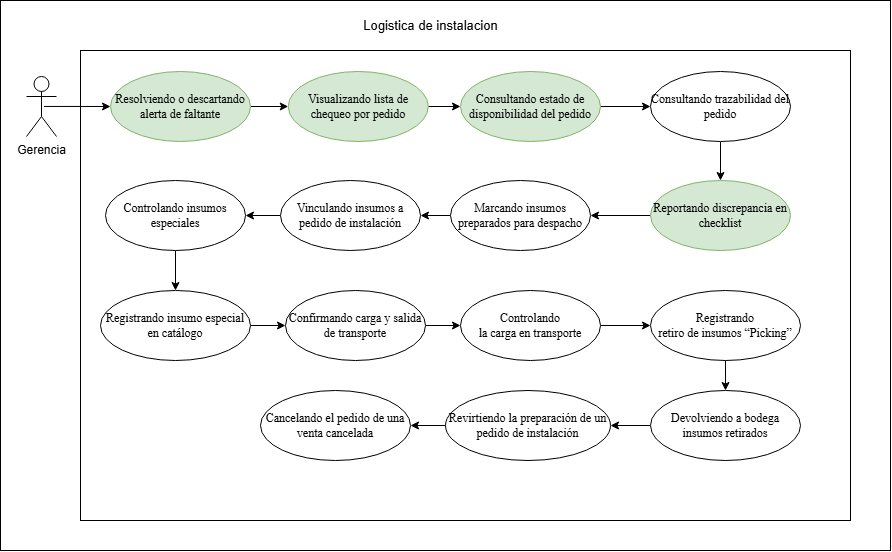

The diagram above was exported from draw.io. Its source (the exported page's mxGraphModel, read from the mxfile embedded in the PNG):
<mxGraphModel dx="1841" dy="597" grid="1" gridSize="10" guides="1" tooltips="1" connect="1" arrows="1" fold="1" page="1" pageScale="1" pageWidth="827" pageHeight="1169" math="0" shadow="0">
  <root>
    <mxCell id="0" />
    <mxCell id="1" parent="0" />
    <mxCell id="0vu1UZZhc-nhGhQkYdkN-12" parent="1" style="rounded=0;whiteSpace=wrap;html=1;" value="" vertex="1">
      <mxGeometry height="550" width="890" x="-550" y="560" as="geometry" />
    </mxCell>
    <mxCell id="0vu1UZZhc-nhGhQkYdkN-13" parent="1" style="rounded=0;whiteSpace=wrap;html=1;" value="" vertex="1">
      <mxGeometry height="470" width="770" x="-470" y="610" as="geometry" />
    </mxCell>
    <mxCell id="0vu1UZZhc-nhGhQkYdkN-26" edge="1" parent="1" source="0vu1UZZhc-nhGhQkYdkN-27" style="rounded=0;orthogonalLoop=1;jettySize=auto;html=1;entryX=0;entryY=0.5;entryDx=0;entryDy=0;exitX=0.586;exitY=0.499;exitDx=0;exitDy=0;exitPerimeter=0;" target="0vu1UZZhc-nhGhQkYdkN-32">
      <mxGeometry relative="1" as="geometry">
        <mxPoint x="-510" y="670" as="sourcePoint" />
        <mxPoint x="-420" y="665" as="targetPoint" />
      </mxGeometry>
    </mxCell>
    <mxCell id="0vu1UZZhc-nhGhQkYdkN-27" parent="1" style="shape=umlActor;verticalLabelPosition=bottom;verticalAlign=top;html=1;" value="Gerencia" vertex="1">
      <mxGeometry height="60" width="30" x="-524" y="636" as="geometry" />
    </mxCell>
    <mxCell id="0vu1UZZhc-nhGhQkYdkN-28" parent="1" style="text;html=1;whiteSpace=wrap;align=center;verticalAlign=middle;rounded=0;" value="&lt;font style=&quot;font-size: 13px;&quot;&gt;Logistica de instalacion&lt;/font&gt;" vertex="1">
      <mxGeometry height="30" width="144.5" x="-192.25" y="570" as="geometry" />
    </mxCell>
    <mxCell id="0vu1UZZhc-nhGhQkYdkN-44" edge="1" parent="1" source="0vu1UZZhc-nhGhQkYdkN-32" style="edgeStyle=orthogonalEdgeStyle;rounded=0;orthogonalLoop=1;jettySize=auto;html=1;" target="0vu1UZZhc-nhGhQkYdkN-33" value="">
      <mxGeometry relative="1" as="geometry" />
    </mxCell>
    <mxCell id="0vu1UZZhc-nhGhQkYdkN-32" parent="1" style="ellipse;whiteSpace=wrap;html=1;fillColor=#d5e8d4;strokeColor=#82b366;" value="&lt;span style=&quot;font-family: &amp;quot;Times New Roman&amp;quot;, serif; white-space: pre-wrap; color: rgb(0, 0, 0);&quot;&gt;Resolviendo o descartando alerta de faltante&lt;/span&gt;" vertex="1">
      <mxGeometry height="70" width="140" x="-440" y="631" as="geometry" />
    </mxCell>
    <mxCell id="0vu1UZZhc-nhGhQkYdkN-45" edge="1" parent="1" source="0vu1UZZhc-nhGhQkYdkN-33" style="edgeStyle=orthogonalEdgeStyle;rounded=0;orthogonalLoop=1;jettySize=auto;html=1;" target="0vu1UZZhc-nhGhQkYdkN-34" value="">
      <mxGeometry relative="1" as="geometry" />
    </mxCell>
    <mxCell id="0vu1UZZhc-nhGhQkYdkN-33" parent="1" style="ellipse;whiteSpace=wrap;html=1;fillColor=#d5e8d4;strokeColor=#82b366;" value="&lt;span style=&quot;font-family: &amp;quot;Times New Roman&amp;quot;, serif; white-space: pre-wrap; color: rgb(0, 0, 0);&quot;&gt;Visualizando lista de chequeo por pedido&lt;/span&gt;" vertex="1">
      <mxGeometry height="70" width="140" x="-262.25" y="631" as="geometry" />
    </mxCell>
    <mxCell id="0vu1UZZhc-nhGhQkYdkN-46" edge="1" parent="1" source="0vu1UZZhc-nhGhQkYdkN-34" style="edgeStyle=orthogonalEdgeStyle;rounded=0;orthogonalLoop=1;jettySize=auto;html=1;" target="0vu1UZZhc-nhGhQkYdkN-38" value="">
      <mxGeometry relative="1" as="geometry" />
    </mxCell>
    <mxCell id="0vu1UZZhc-nhGhQkYdkN-34" parent="1" style="ellipse;whiteSpace=wrap;html=1;fillColor=#d5e8d4;strokeColor=#82b366;" value="&lt;span style=&quot;font-family: &amp;quot;Times New Roman&amp;quot;, serif; white-space: pre-wrap; color: rgb(0, 0, 0);&quot;&gt;Consultando estado de disponibilidad del pedido&lt;/span&gt;" vertex="1">
      <mxGeometry height="70" width="140" x="-90" y="631" as="geometry" />
    </mxCell>
    <mxCell id="EwTQSq-IibWf8VSXd5iE-1" edge="1" parent="1" source="0vu1UZZhc-nhGhQkYdkN-35" style="edgeStyle=orthogonalEdgeStyle;rounded=0;orthogonalLoop=1;jettySize=auto;html=1;" target="0vu1UZZhc-nhGhQkYdkN-36" value="">
      <mxGeometry relative="1" as="geometry" />
    </mxCell>
    <mxCell id="0vu1UZZhc-nhGhQkYdkN-35" parent="1" style="ellipse;whiteSpace=wrap;html=1;fillColor=#d5e8d4;strokeColor=#82b366;" value="&lt;span style=&quot;font-family: &amp;quot;Times New Roman&amp;quot;, serif; white-space: pre-wrap; color: rgb(0, 0, 0);&quot;&gt;Reportando discrepancia en checklist&lt;/span&gt;" vertex="1">
      <mxGeometry height="70" width="140" x="100" y="740" as="geometry" />
    </mxCell>
    <mxCell id="0vu1UZZhc-nhGhQkYdkN-50" edge="1" parent="1" source="0vu1UZZhc-nhGhQkYdkN-36" style="edgeStyle=orthogonalEdgeStyle;rounded=0;orthogonalLoop=1;jettySize=auto;html=1;" target="0vu1UZZhc-nhGhQkYdkN-37" value="">
      <mxGeometry relative="1" as="geometry" />
    </mxCell>
    <mxCell id="0vu1UZZhc-nhGhQkYdkN-36" parent="1" style="ellipse;whiteSpace=wrap;html=1;" value="&lt;font face=&quot;Times New Roman, serif&quot;&gt;&lt;span style=&quot;white-space-collapse: preserve;&quot;&gt;Marcando insumos preparados para despacho&lt;/span&gt;&lt;/font&gt;" vertex="1">
      <mxGeometry height="70" width="140" x="-100" y="740" as="geometry" />
    </mxCell>
    <mxCell id="0vu1UZZhc-nhGhQkYdkN-49" edge="1" parent="1" source="0vu1UZZhc-nhGhQkYdkN-37" style="edgeStyle=orthogonalEdgeStyle;rounded=0;orthogonalLoop=1;jettySize=auto;html=1;" target="0vu1UZZhc-nhGhQkYdkN-40" value="">
      <mxGeometry relative="1" as="geometry" />
    </mxCell>
    <mxCell id="0vu1UZZhc-nhGhQkYdkN-37" parent="1" style="ellipse;whiteSpace=wrap;html=1;" value="&lt;span style=&quot;font-family: &amp;quot;Times New Roman&amp;quot;, serif; white-space: pre-wrap;&quot;&gt;Vinculando insumos a pedido de instalación&lt;/span&gt;" vertex="1">
      <mxGeometry height="70" width="140" x="-270" y="740" as="geometry" />
    </mxCell>
    <mxCell id="0vu1UZZhc-nhGhQkYdkN-51" edge="1" parent="1" source="0vu1UZZhc-nhGhQkYdkN-38" style="edgeStyle=orthogonalEdgeStyle;rounded=0;orthogonalLoop=1;jettySize=auto;html=1;" target="0vu1UZZhc-nhGhQkYdkN-35" value="">
      <mxGeometry relative="1" as="geometry" />
    </mxCell>
    <mxCell id="0vu1UZZhc-nhGhQkYdkN-38" parent="1" style="ellipse;whiteSpace=wrap;html=1;" value="&lt;font face=&quot;Times New Roman, serif&quot;&gt;&lt;span style=&quot;white-space-collapse: preserve;&quot;&gt;Consultando trazabilidad del pedido&lt;/span&gt;&lt;/font&gt;" vertex="1">
      <mxGeometry height="70" width="140" x="100" y="631" as="geometry" />
    </mxCell>
    <mxCell id="0vu1UZZhc-nhGhQkYdkN-47" edge="1" parent="1" source="0vu1UZZhc-nhGhQkYdkN-40" style="edgeStyle=orthogonalEdgeStyle;rounded=0;orthogonalLoop=1;jettySize=auto;html=1;" target="0vu1UZZhc-nhGhQkYdkN-41" value="">
      <mxGeometry relative="1" as="geometry" />
    </mxCell>
    <mxCell id="0vu1UZZhc-nhGhQkYdkN-40" parent="1" style="ellipse;whiteSpace=wrap;html=1;" value="&lt;span style=&quot;font-family: &amp;quot;Times New Roman&amp;quot;, serif; white-space: pre-wrap;&quot;&gt;Controlando insumos especiales&lt;/span&gt;" vertex="1">
      <mxGeometry height="70" width="140" x="-445" y="740" as="geometry" />
    </mxCell>
    <mxCell id="0vu1UZZhc-nhGhQkYdkN-48" edge="1" parent="1" source="0vu1UZZhc-nhGhQkYdkN-41" style="edgeStyle=orthogonalEdgeStyle;rounded=0;orthogonalLoop=1;jettySize=auto;html=1;" target="0vu1UZZhc-nhGhQkYdkN-43" value="">
      <mxGeometry relative="1" as="geometry" />
    </mxCell>
    <mxCell id="0vu1UZZhc-nhGhQkYdkN-41" parent="1" style="ellipse;whiteSpace=wrap;html=1;" value="&lt;span style=&quot;font-family: &amp;quot;Times New Roman&amp;quot;, serif; white-space: pre-wrap;&quot;&gt;Registrando insumo especial en catálogo&lt;/span&gt;" vertex="1">
      <mxGeometry height="70" width="150" x="-450" y="850" as="geometry" />
    </mxCell>
    <mxCell id="XPKXbjRYymlFYQ8HksLj-3" edge="1" parent="1" source="0vu1UZZhc-nhGhQkYdkN-43" style="edgeStyle=orthogonalEdgeStyle;rounded=0;orthogonalLoop=1;jettySize=auto;html=1;" target="XPKXbjRYymlFYQ8HksLj-2" value="">
      <mxGeometry relative="1" as="geometry" />
    </mxCell>
    <mxCell id="0vu1UZZhc-nhGhQkYdkN-43" parent="1" style="ellipse;whiteSpace=wrap;html=1;" value="&lt;span style=&quot;font-family: &amp;quot;Times New Roman&amp;quot;, serif; white-space: pre-wrap;&quot;&gt;Confirmando carga y salida de transporte&lt;/span&gt;" vertex="1">
      <mxGeometry height="70" width="140" x="-265" y="850" as="geometry" />
    </mxCell>
    <mxCell id="KpYNunLHo2XBjaS9rCOQ-3" edge="1" parent="1" source="XPKXbjRYymlFYQ8HksLj-2" style="edgeStyle=orthogonalEdgeStyle;rounded=0;orthogonalLoop=1;jettySize=auto;html=1;" target="KpYNunLHo2XBjaS9rCOQ-2" value="">
      <mxGeometry relative="1" as="geometry" />
    </mxCell>
    <mxCell id="XPKXbjRYymlFYQ8HksLj-2" parent="1" style="ellipse;whiteSpace=wrap;html=1;" value="&lt;span style=&quot;font-family: &amp;quot;Times New Roman&amp;quot;, serif; text-align: left;&quot;&gt;Controlando&lt;/span&gt;&lt;br style=&quot;font-family: &amp;quot;Times New Roman&amp;quot;, serif; text-align: left;&quot;&gt;&lt;span style=&quot;font-family: &amp;quot;Times New Roman&amp;quot;, serif; text-align: left;&quot;&gt;la carga en transporte&lt;/span&gt;" vertex="1">
      <mxGeometry height="70" width="140" x="-90" y="850" as="geometry" />
    </mxCell>
    <mxCell id="lQ57QO5lr3r6AFTneERm-3" edge="1" parent="1" source="KpYNunLHo2XBjaS9rCOQ-2" style="edgeStyle=orthogonalEdgeStyle;rounded=0;orthogonalLoop=1;jettySize=auto;html=1;" target="lQ57QO5lr3r6AFTneERm-2" value="">
      <mxGeometry relative="1" as="geometry" />
    </mxCell>
    <mxCell id="KpYNunLHo2XBjaS9rCOQ-2" parent="1" style="ellipse;whiteSpace=wrap;html=1;" value="&lt;span style=&quot;font-family: &amp;quot;Times New Roman&amp;quot;, serif; text-align: left;&quot;&gt;Registrando&lt;/span&gt;&lt;br style=&quot;font-family: &amp;quot;Times New Roman&amp;quot;, serif; text-align: left;&quot;&gt;&lt;span style=&quot;font-family: &amp;quot;Times New Roman&amp;quot;, serif; text-align: left;&quot;&gt;retiro de insumos “Picking”&lt;/span&gt;" vertex="1">
      <mxGeometry height="70" width="150" x="100" y="850" as="geometry" />
    </mxCell>
    <mxCell id="MaK14NJ7FLF1Y3-dpXy2-3" edge="1" parent="1" source="lQ57QO5lr3r6AFTneERm-2" style="edgeStyle=orthogonalEdgeStyle;rounded=0;orthogonalLoop=1;jettySize=auto;html=1;" target="MaK14NJ7FLF1Y3-dpXy2-2" value="">
      <mxGeometry relative="1" as="geometry" />
    </mxCell>
    <mxCell id="lQ57QO5lr3r6AFTneERm-2" parent="1" style="ellipse;whiteSpace=wrap;html=1;align=center;" value="&lt;div style=&quot;&quot;&gt;&lt;span style=&quot;background-color: transparent;&quot;&gt;&lt;font face=&quot;Times New Roman, serif&quot;&gt;Devolviendo a bodega insumos retirados&lt;/font&gt;&lt;/span&gt;&lt;/div&gt;" vertex="1">
      <mxGeometry height="70" width="150" x="100" y="950" as="geometry" />
    </mxCell>
    <mxCell id="7pqh-hRAT47h0juUK1sc-3" edge="1" parent="1" source="MaK14NJ7FLF1Y3-dpXy2-2" style="edgeStyle=orthogonalEdgeStyle;rounded=0;orthogonalLoop=1;jettySize=auto;html=1;" target="7pqh-hRAT47h0juUK1sc-2" value="">
      <mxGeometry relative="1" as="geometry" />
    </mxCell>
    <mxCell id="MaK14NJ7FLF1Y3-dpXy2-2" parent="1" style="ellipse;whiteSpace=wrap;html=1;align=center;" value="&lt;div style=&quot;&quot;&gt;&lt;span style=&quot;background-color: transparent;&quot;&gt;&lt;font face=&quot;Times New Roman, serif&quot;&gt;Revirtiendo la preparación de un pedido de instalación&lt;/font&gt;&lt;/span&gt;&lt;/div&gt;" vertex="1">
      <mxGeometry height="70" width="165" x="-105" y="950" as="geometry" />
    </mxCell>
    <mxCell id="7pqh-hRAT47h0juUK1sc-2" parent="1" style="ellipse;whiteSpace=wrap;html=1;align=center;" value="&lt;div style=&quot;&quot;&gt;&lt;font face=&quot;Times New Roman, serif&quot;&gt;Cancelando el pedido de una venta cancelada&lt;/font&gt;&lt;/div&gt;" vertex="1">
      <mxGeometry height="70" width="150" x="-290" y="950" as="geometry" />
    </mxCell>
  </root>
</mxGraphModel>